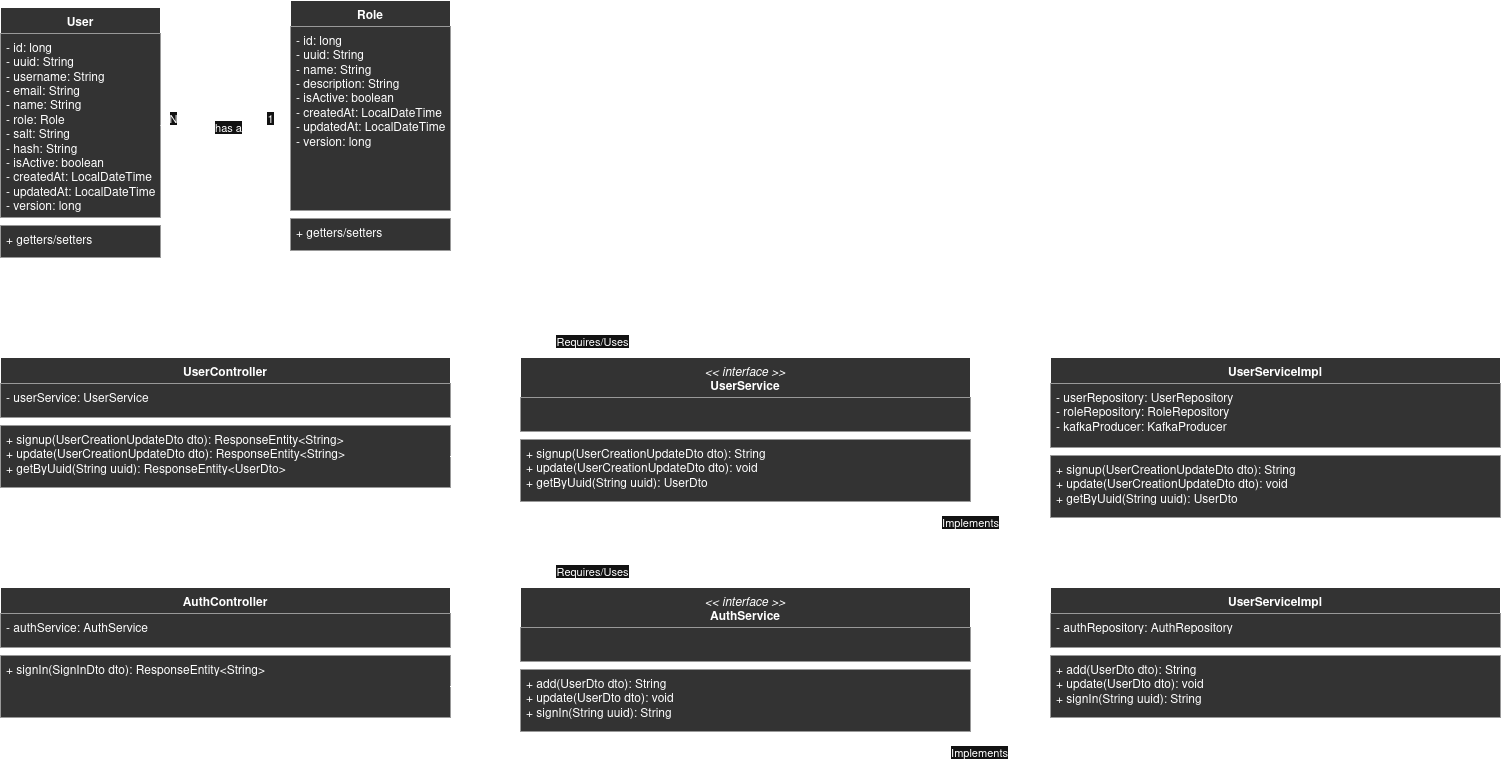

The diagram above was exported from draw.io. Its source (the exported page's mxGraphModel, read from the mxfile embedded in the PNG):
<mxGraphModel dx="2918" dy="764" grid="1" gridSize="10" guides="1" tooltips="1" connect="1" arrows="1" fold="1" page="1" pageScale="1" pageWidth="850" pageHeight="1100" math="0" shadow="0">
  <root>
    <mxCell id="0" />
    <mxCell id="1" parent="0" />
    <mxCell id="clh3TWEr9gTAdjr-EFhN-1" value="User" style="swimlane;fontStyle=1;align=center;verticalAlign=top;childLayout=stackLayout;horizontal=1;startSize=26;horizontalStack=0;resizeParent=1;resizeParentMax=0;resizeLast=0;collapsible=1;marginBottom=0;whiteSpace=wrap;html=1;fillColor=light-dark(#FFFFFF,#333333);" parent="1" vertex="1">
      <mxGeometry x="-690" y="90" width="160" height="250" as="geometry" />
    </mxCell>
    <mxCell id="clh3TWEr9gTAdjr-EFhN-2" value="&lt;div&gt;- id: long&lt;/div&gt;&lt;div&gt;- uuid: String&lt;/div&gt;&lt;div&gt;- username: String&lt;/div&gt;&lt;div&gt;- email: String&lt;/div&gt;&lt;div&gt;- name: String&lt;/div&gt;&lt;div&gt;- role: Role&lt;/div&gt;&lt;div&gt;- salt: String&lt;/div&gt;&lt;div&gt;- hash: String&lt;/div&gt;&lt;div&gt;- isActive: boolean&lt;/div&gt;&lt;div&gt;- createdAt: LocalDateTime&lt;/div&gt;&lt;div&gt;- updatedAt: LocalDateTime&lt;/div&gt;&lt;div&gt;- version: long&lt;br&gt;&lt;/div&gt;" style="text;strokeColor=none;fillColor=light-dark(#FFFFFF,#333333);align=left;verticalAlign=top;spacingLeft=4;spacingRight=4;overflow=hidden;rotatable=0;points=[[0,0.5],[1,0.5]];portConstraint=eastwest;whiteSpace=wrap;html=1;" parent="clh3TWEr9gTAdjr-EFhN-1" vertex="1">
      <mxGeometry y="26" width="160" height="184" as="geometry" />
    </mxCell>
    <mxCell id="clh3TWEr9gTAdjr-EFhN-3" value="" style="line;strokeWidth=1;fillColor=light-dark(#FFFFFF,#333333);align=left;verticalAlign=middle;spacingTop=-1;spacingLeft=3;spacingRight=3;rotatable=0;labelPosition=right;points=[];portConstraint=eastwest;strokeColor=inherit;" parent="clh3TWEr9gTAdjr-EFhN-1" vertex="1">
      <mxGeometry y="210" width="160" height="8" as="geometry" />
    </mxCell>
    <mxCell id="clh3TWEr9gTAdjr-EFhN-4" value="&lt;div&gt;+ getters/setters&lt;/div&gt;&lt;div&gt;&lt;br&gt;&lt;/div&gt;" style="text;strokeColor=none;fillColor=light-dark(#FFFFFF,#333333);align=left;verticalAlign=top;spacingLeft=4;spacingRight=4;overflow=hidden;rotatable=0;points=[[0,0.5],[1,0.5]];portConstraint=eastwest;whiteSpace=wrap;html=1;" parent="clh3TWEr9gTAdjr-EFhN-1" vertex="1">
      <mxGeometry y="218" width="160" height="32" as="geometry" />
    </mxCell>
    <mxCell id="clh3TWEr9gTAdjr-EFhN-5" value="Role" style="swimlane;fontStyle=1;align=center;verticalAlign=top;childLayout=stackLayout;horizontal=1;startSize=26;horizontalStack=0;resizeParent=1;resizeParentMax=0;resizeLast=0;collapsible=1;marginBottom=0;whiteSpace=wrap;html=1;fillColor=light-dark(#FFFFFF,#333333);" parent="1" vertex="1">
      <mxGeometry x="-400" y="83" width="160" height="250" as="geometry" />
    </mxCell>
    <mxCell id="clh3TWEr9gTAdjr-EFhN-6" value="&lt;div&gt;- id: long&lt;/div&gt;&lt;div&gt;- uuid: String&lt;/div&gt;&lt;div&gt;- name: String&lt;/div&gt;&lt;div&gt;- description: String&lt;/div&gt;&lt;div&gt;- isActive: boolean&lt;/div&gt;&lt;div&gt;- createdAt: LocalDateTime&lt;/div&gt;&lt;div&gt;- updatedAt: LocalDateTime&lt;/div&gt;&lt;div&gt;- version: long&lt;br&gt;&lt;/div&gt;" style="text;strokeColor=none;fillColor=light-dark(#FFFFFF,#333333);align=left;verticalAlign=top;spacingLeft=4;spacingRight=4;overflow=hidden;rotatable=0;points=[[0,0.5],[1,0.5]];portConstraint=eastwest;whiteSpace=wrap;html=1;" parent="clh3TWEr9gTAdjr-EFhN-5" vertex="1">
      <mxGeometry y="26" width="160" height="184" as="geometry" />
    </mxCell>
    <mxCell id="clh3TWEr9gTAdjr-EFhN-7" value="" style="line;strokeWidth=1;fillColor=light-dark(#FFFFFF,#333333);align=left;verticalAlign=middle;spacingTop=-1;spacingLeft=3;spacingRight=3;rotatable=0;labelPosition=right;points=[];portConstraint=eastwest;strokeColor=inherit;" parent="clh3TWEr9gTAdjr-EFhN-5" vertex="1">
      <mxGeometry y="210" width="160" height="8" as="geometry" />
    </mxCell>
    <mxCell id="clh3TWEr9gTAdjr-EFhN-8" value="&lt;div&gt;+ getters/setters&lt;/div&gt;&lt;div&gt;&lt;br&gt;&lt;/div&gt;" style="text;strokeColor=none;fillColor=light-dark(#FFFFFF,#333333);align=left;verticalAlign=top;spacingLeft=4;spacingRight=4;overflow=hidden;rotatable=0;points=[[0,0.5],[1,0.5]];portConstraint=eastwest;whiteSpace=wrap;html=1;" parent="clh3TWEr9gTAdjr-EFhN-5" vertex="1">
      <mxGeometry y="218" width="160" height="32" as="geometry" />
    </mxCell>
    <mxCell id="clh3TWEr9gTAdjr-EFhN-9" style="edgeStyle=orthogonalEdgeStyle;rounded=0;orthogonalLoop=1;jettySize=auto;html=1;exitX=1;exitY=0.5;exitDx=0;exitDy=0;entryX=0;entryY=0.5;entryDx=0;entryDy=0;fillColor=light-dark(#FFFFFF,#333333);" parent="1" source="clh3TWEr9gTAdjr-EFhN-2" target="clh3TWEr9gTAdjr-EFhN-5" edge="1">
      <mxGeometry relative="1" as="geometry" />
    </mxCell>
    <mxCell id="clh3TWEr9gTAdjr-EFhN-10" value="has a" style="edgeLabel;html=1;align=center;verticalAlign=middle;resizable=0;points=[];fillColor=light-dark(#FFFFFF,#333333);" parent="clh3TWEr9gTAdjr-EFhN-9" connectable="0" vertex="1">
      <mxGeometry x="0.0598" y="-2" relative="1" as="geometry">
        <mxPoint x="-2" y="-1" as="offset" />
      </mxGeometry>
    </mxCell>
    <mxCell id="clh3TWEr9gTAdjr-EFhN-11" value="N" style="edgeLabel;html=1;align=center;verticalAlign=middle;resizable=0;points=[];fillColor=light-dark(#FFFFFF,#333333);" parent="clh3TWEr9gTAdjr-EFhN-9" connectable="0" vertex="1">
      <mxGeometry x="-0.8167" y="-3" relative="1" as="geometry">
        <mxPoint y="-11" as="offset" />
      </mxGeometry>
    </mxCell>
    <mxCell id="clh3TWEr9gTAdjr-EFhN-12" value="1" style="edgeLabel;html=1;align=center;verticalAlign=middle;resizable=0;points=[];fillColor=light-dark(#FFFFFF,#333333);" parent="clh3TWEr9gTAdjr-EFhN-9" connectable="0" vertex="1">
      <mxGeometry x="0.6833" y="1" relative="1" as="geometry">
        <mxPoint y="-7" as="offset" />
      </mxGeometry>
    </mxCell>
    <mxCell id="clh3TWEr9gTAdjr-EFhN-14" value="UserController" style="swimlane;fontStyle=1;align=center;verticalAlign=top;childLayout=stackLayout;horizontal=1;startSize=26;horizontalStack=0;resizeParent=1;resizeParentMax=0;resizeLast=0;collapsible=1;marginBottom=0;whiteSpace=wrap;html=1;fillColor=light-dark(#FFFFFF,#333333);" parent="1" vertex="1">
      <mxGeometry x="-690" y="440" width="450" height="130" as="geometry" />
    </mxCell>
    <mxCell id="clh3TWEr9gTAdjr-EFhN-15" value="&lt;div&gt;- userService: UserService&lt;/div&gt;" style="text;strokeColor=none;fillColor=light-dark(#FFFFFF,#333333);align=left;verticalAlign=top;spacingLeft=4;spacingRight=4;overflow=hidden;rotatable=0;points=[[0,0.5],[1,0.5]];portConstraint=eastwest;whiteSpace=wrap;html=1;" parent="clh3TWEr9gTAdjr-EFhN-14" vertex="1">
      <mxGeometry y="26" width="450" height="34" as="geometry" />
    </mxCell>
    <mxCell id="clh3TWEr9gTAdjr-EFhN-16" value="" style="line;strokeWidth=1;fillColor=light-dark(#FFFFFF,#333333);align=left;verticalAlign=middle;spacingTop=-1;spacingLeft=3;spacingRight=3;rotatable=0;labelPosition=right;points=[];portConstraint=eastwest;strokeColor=inherit;" parent="clh3TWEr9gTAdjr-EFhN-14" vertex="1">
      <mxGeometry y="60" width="450" height="8" as="geometry" />
    </mxCell>
    <mxCell id="clh3TWEr9gTAdjr-EFhN-17" value="&lt;div&gt;+ signup(UserCreationUpdateDto dto): ResponseEntity&amp;lt;String&amp;gt;&lt;/div&gt;&lt;div&gt;&lt;div&gt;+ update(UserCreationUpdateDto dto): ResponseEntity&amp;lt;String&amp;gt;&lt;/div&gt;&lt;/div&gt;&lt;div&gt;+ getByUuid(String uuid): ResponseEntity&amp;lt;UserDto&amp;gt;&lt;br&gt;&lt;/div&gt;" style="text;strokeColor=none;fillColor=light-dark(#FFFFFF,#333333);align=left;verticalAlign=top;spacingLeft=4;spacingRight=4;overflow=hidden;rotatable=0;points=[[0,0.5],[1,0.5]];portConstraint=eastwest;whiteSpace=wrap;html=1;" parent="clh3TWEr9gTAdjr-EFhN-14" vertex="1">
      <mxGeometry y="68" width="450" height="62" as="geometry" />
    </mxCell>
    <mxCell id="clh3TWEr9gTAdjr-EFhN-18" value="&lt;div&gt;&lt;span style=&quot;font-weight: normal;&quot;&gt;&lt;i&gt;&amp;lt;&amp;lt; interface &amp;gt;&amp;gt;&lt;/i&gt;&lt;/span&gt;&lt;/div&gt;&lt;div&gt;UserService&lt;br&gt;&lt;/div&gt;" style="swimlane;fontStyle=1;align=center;verticalAlign=top;childLayout=stackLayout;horizontal=1;startSize=40;horizontalStack=0;resizeParent=1;resizeParentMax=0;resizeLast=0;collapsible=1;marginBottom=0;whiteSpace=wrap;html=1;fillColor=light-dark(#FFFFFF,#333333);" parent="1" vertex="1">
      <mxGeometry x="-170" y="440" width="450" height="144" as="geometry" />
    </mxCell>
    <mxCell id="clh3TWEr9gTAdjr-EFhN-19" value="&amp;nbsp;" style="text;strokeColor=none;fillColor=light-dark(#FFFFFF,#333333);align=left;verticalAlign=top;spacingLeft=4;spacingRight=4;overflow=hidden;rotatable=0;points=[[0,0.5],[1,0.5]];portConstraint=eastwest;whiteSpace=wrap;html=1;" parent="clh3TWEr9gTAdjr-EFhN-18" vertex="1">
      <mxGeometry y="40" width="450" height="34" as="geometry" />
    </mxCell>
    <mxCell id="clh3TWEr9gTAdjr-EFhN-20" value="" style="line;strokeWidth=1;fillColor=light-dark(#FFFFFF,#333333);align=left;verticalAlign=middle;spacingTop=-1;spacingLeft=3;spacingRight=3;rotatable=0;labelPosition=right;points=[];portConstraint=eastwest;strokeColor=inherit;" parent="clh3TWEr9gTAdjr-EFhN-18" vertex="1">
      <mxGeometry y="74" width="450" height="8" as="geometry" />
    </mxCell>
    <mxCell id="clh3TWEr9gTAdjr-EFhN-21" value="&lt;div&gt;+ signup(UserCreationUpdateDto dto): String&lt;/div&gt;&lt;div&gt;+ update(UserCreationUpdateDto dto): void&lt;/div&gt;&lt;div&gt;+ getByUuid(String uuid): UserDto&lt;br&gt;&lt;/div&gt;" style="text;strokeColor=none;fillColor=light-dark(#FFFFFF,#333333);align=left;verticalAlign=top;spacingLeft=4;spacingRight=4;overflow=hidden;rotatable=0;points=[[0,0.5],[1,0.5]];portConstraint=eastwest;whiteSpace=wrap;html=1;" parent="clh3TWEr9gTAdjr-EFhN-18" vertex="1">
      <mxGeometry y="82" width="450" height="62" as="geometry" />
    </mxCell>
    <mxCell id="clh3TWEr9gTAdjr-EFhN-34" style="edgeStyle=orthogonalEdgeStyle;rounded=0;orthogonalLoop=1;jettySize=auto;html=1;entryX=0.5;entryY=1;entryDx=0;entryDy=0;fillColor=light-dark(#FFFFFF,#333333);" parent="1" source="clh3TWEr9gTAdjr-EFhN-26" target="clh3TWEr9gTAdjr-EFhN-18" edge="1">
      <mxGeometry relative="1" as="geometry" />
    </mxCell>
    <mxCell id="clh3TWEr9gTAdjr-EFhN-35" value="Implements" style="edgeLabel;html=1;align=center;verticalAlign=middle;resizable=0;points=[];fillColor=light-dark(#FFFFFF,#333333);" parent="clh3TWEr9gTAdjr-EFhN-34" connectable="0" vertex="1">
      <mxGeometry x="-0.1914" relative="1" as="geometry">
        <mxPoint as="offset" />
      </mxGeometry>
    </mxCell>
    <mxCell id="clh3TWEr9gTAdjr-EFhN-26" value="UserServiceImpl" style="swimlane;fontStyle=1;align=center;verticalAlign=top;childLayout=stackLayout;horizontal=1;startSize=26;horizontalStack=0;resizeParent=1;resizeParentMax=0;resizeLast=0;collapsible=1;marginBottom=0;whiteSpace=wrap;html=1;fillColor=light-dark(#FFFFFF,#333333);" parent="1" vertex="1">
      <mxGeometry x="360" y="440" width="450" height="160" as="geometry" />
    </mxCell>
    <mxCell id="clh3TWEr9gTAdjr-EFhN-27" value="&lt;div&gt;- userRepository: UserRepository&lt;/div&gt;&lt;div&gt;- roleRepository: RoleRepository&lt;/div&gt;&lt;div&gt;- kafkaProducer: KafkaProducer&lt;br&gt;&lt;/div&gt;" style="text;strokeColor=none;fillColor=light-dark(#FFFFFF,#333333);align=left;verticalAlign=top;spacingLeft=4;spacingRight=4;overflow=hidden;rotatable=0;points=[[0,0.5],[1,0.5]];portConstraint=eastwest;whiteSpace=wrap;html=1;" parent="clh3TWEr9gTAdjr-EFhN-26" vertex="1">
      <mxGeometry y="26" width="450" height="64" as="geometry" />
    </mxCell>
    <mxCell id="clh3TWEr9gTAdjr-EFhN-28" value="" style="line;strokeWidth=1;fillColor=light-dark(#FFFFFF,#333333);align=left;verticalAlign=middle;spacingTop=-1;spacingLeft=3;spacingRight=3;rotatable=0;labelPosition=right;points=[];portConstraint=eastwest;strokeColor=inherit;" parent="clh3TWEr9gTAdjr-EFhN-26" vertex="1">
      <mxGeometry y="90" width="450" height="8" as="geometry" />
    </mxCell>
    <mxCell id="clh3TWEr9gTAdjr-EFhN-29" value="&lt;div&gt;+ signup(UserCreationUpdateDto dto): String&lt;/div&gt;&lt;div&gt;+ update(UserCreationUpdateDto dto): void&lt;/div&gt;&lt;div&gt;+ getByUuid(String uuid): UserDto&lt;/div&gt;" style="text;strokeColor=none;fillColor=light-dark(#FFFFFF,#333333);align=left;verticalAlign=top;spacingLeft=4;spacingRight=4;overflow=hidden;rotatable=0;points=[[0,0.5],[1,0.5]];portConstraint=eastwest;whiteSpace=wrap;html=1;" parent="clh3TWEr9gTAdjr-EFhN-26" vertex="1">
      <mxGeometry y="98" width="450" height="62" as="geometry" />
    </mxCell>
    <mxCell id="clh3TWEr9gTAdjr-EFhN-31" style="edgeStyle=orthogonalEdgeStyle;rounded=0;orthogonalLoop=1;jettySize=auto;html=1;entryX=0.5;entryY=0;entryDx=0;entryDy=0;fillColor=light-dark(#FFFFFF,#333333);" parent="1" source="clh3TWEr9gTAdjr-EFhN-17" target="clh3TWEr9gTAdjr-EFhN-18" edge="1">
      <mxGeometry relative="1" as="geometry" />
    </mxCell>
    <mxCell id="clh3TWEr9gTAdjr-EFhN-32" value="Requires/Uses" style="edgeLabel;html=1;align=center;verticalAlign=middle;resizable=0;points=[];fillColor=light-dark(#FFFFFF,#333333);" parent="clh3TWEr9gTAdjr-EFhN-31" connectable="0" vertex="1">
      <mxGeometry x="0.1982" y="-3" relative="1" as="geometry">
        <mxPoint as="offset" />
      </mxGeometry>
    </mxCell>
    <mxCell id="8MfIFMppTiuBW7d-nWp0-1" value="&lt;div&gt;AuthController&lt;/div&gt;" style="swimlane;fontStyle=1;align=center;verticalAlign=top;childLayout=stackLayout;horizontal=1;startSize=26;horizontalStack=0;resizeParent=1;resizeParentMax=0;resizeLast=0;collapsible=1;marginBottom=0;whiteSpace=wrap;html=1;fillColor=light-dark(#FFFFFF,#333333);" vertex="1" parent="1">
      <mxGeometry x="-690" y="670" width="450" height="130" as="geometry" />
    </mxCell>
    <mxCell id="8MfIFMppTiuBW7d-nWp0-2" value="&lt;div&gt;- authService: AuthService&lt;/div&gt;" style="text;strokeColor=none;fillColor=light-dark(#FFFFFF,#333333);align=left;verticalAlign=top;spacingLeft=4;spacingRight=4;overflow=hidden;rotatable=0;points=[[0,0.5],[1,0.5]];portConstraint=eastwest;whiteSpace=wrap;html=1;" vertex="1" parent="8MfIFMppTiuBW7d-nWp0-1">
      <mxGeometry y="26" width="450" height="34" as="geometry" />
    </mxCell>
    <mxCell id="8MfIFMppTiuBW7d-nWp0-3" value="" style="line;strokeWidth=1;fillColor=light-dark(#FFFFFF,#333333);align=left;verticalAlign=middle;spacingTop=-1;spacingLeft=3;spacingRight=3;rotatable=0;labelPosition=right;points=[];portConstraint=eastwest;strokeColor=inherit;" vertex="1" parent="8MfIFMppTiuBW7d-nWp0-1">
      <mxGeometry y="60" width="450" height="8" as="geometry" />
    </mxCell>
    <mxCell id="8MfIFMppTiuBW7d-nWp0-4" value="&lt;div&gt;+ signIn(SignInDto dto): ResponseEntity&amp;lt;String&amp;gt;&lt;/div&gt;" style="text;strokeColor=none;fillColor=light-dark(#FFFFFF,#333333);align=left;verticalAlign=top;spacingLeft=4;spacingRight=4;overflow=hidden;rotatable=0;points=[[0,0.5],[1,0.5]];portConstraint=eastwest;whiteSpace=wrap;html=1;" vertex="1" parent="8MfIFMppTiuBW7d-nWp0-1">
      <mxGeometry y="68" width="450" height="62" as="geometry" />
    </mxCell>
    <mxCell id="8MfIFMppTiuBW7d-nWp0-5" value="&lt;div&gt;&lt;span style=&quot;font-weight: normal;&quot;&gt;&lt;i&gt;&amp;lt;&amp;lt; interface &amp;gt;&amp;gt;&lt;/i&gt;&lt;/span&gt;&lt;/div&gt;&lt;div&gt;AuthService&lt;br&gt;&lt;/div&gt;" style="swimlane;fontStyle=1;align=center;verticalAlign=top;childLayout=stackLayout;horizontal=1;startSize=40;horizontalStack=0;resizeParent=1;resizeParentMax=0;resizeLast=0;collapsible=1;marginBottom=0;whiteSpace=wrap;html=1;fillColor=light-dark(#FFFFFF,#333333);" vertex="1" parent="1">
      <mxGeometry x="-170" y="670" width="450" height="144" as="geometry" />
    </mxCell>
    <mxCell id="8MfIFMppTiuBW7d-nWp0-6" value="&amp;nbsp;" style="text;strokeColor=none;fillColor=light-dark(#FFFFFF,#333333);align=left;verticalAlign=top;spacingLeft=4;spacingRight=4;overflow=hidden;rotatable=0;points=[[0,0.5],[1,0.5]];portConstraint=eastwest;whiteSpace=wrap;html=1;" vertex="1" parent="8MfIFMppTiuBW7d-nWp0-5">
      <mxGeometry y="40" width="450" height="34" as="geometry" />
    </mxCell>
    <mxCell id="8MfIFMppTiuBW7d-nWp0-7" value="" style="line;strokeWidth=1;fillColor=light-dark(#FFFFFF,#333333);align=left;verticalAlign=middle;spacingTop=-1;spacingLeft=3;spacingRight=3;rotatable=0;labelPosition=right;points=[];portConstraint=eastwest;strokeColor=inherit;" vertex="1" parent="8MfIFMppTiuBW7d-nWp0-5">
      <mxGeometry y="74" width="450" height="8" as="geometry" />
    </mxCell>
    <mxCell id="8MfIFMppTiuBW7d-nWp0-8" value="&lt;div&gt;+ add(UserDto dto): String&lt;/div&gt;&lt;div&gt;+ update(UserDto dto): void&lt;/div&gt;&lt;div&gt;+ signIn(String uuid): String&lt;br&gt;&lt;/div&gt;" style="text;strokeColor=none;fillColor=light-dark(#FFFFFF,#333333);align=left;verticalAlign=top;spacingLeft=4;spacingRight=4;overflow=hidden;rotatable=0;points=[[0,0.5],[1,0.5]];portConstraint=eastwest;whiteSpace=wrap;html=1;" vertex="1" parent="8MfIFMppTiuBW7d-nWp0-5">
      <mxGeometry y="82" width="450" height="62" as="geometry" />
    </mxCell>
    <mxCell id="8MfIFMppTiuBW7d-nWp0-9" style="edgeStyle=orthogonalEdgeStyle;rounded=0;orthogonalLoop=1;jettySize=auto;html=1;entryX=0.5;entryY=1;entryDx=0;entryDy=0;fillColor=light-dark(#FFFFFF,#333333);" edge="1" parent="1" source="8MfIFMppTiuBW7d-nWp0-11" target="8MfIFMppTiuBW7d-nWp0-5">
      <mxGeometry relative="1" as="geometry" />
    </mxCell>
    <mxCell id="8MfIFMppTiuBW7d-nWp0-10" value="Implements" style="edgeLabel;html=1;align=center;verticalAlign=middle;resizable=0;points=[];fillColor=light-dark(#FFFFFF,#333333);" connectable="0" vertex="1" parent="8MfIFMppTiuBW7d-nWp0-9">
      <mxGeometry x="-0.1914" relative="1" as="geometry">
        <mxPoint as="offset" />
      </mxGeometry>
    </mxCell>
    <mxCell id="8MfIFMppTiuBW7d-nWp0-11" value="UserServiceImpl" style="swimlane;fontStyle=1;align=center;verticalAlign=top;childLayout=stackLayout;horizontal=1;startSize=26;horizontalStack=0;resizeParent=1;resizeParentMax=0;resizeLast=0;collapsible=1;marginBottom=0;whiteSpace=wrap;html=1;fillColor=light-dark(#FFFFFF,#333333);" vertex="1" parent="1">
      <mxGeometry x="360" y="670" width="450" height="130" as="geometry" />
    </mxCell>
    <mxCell id="8MfIFMppTiuBW7d-nWp0-12" value="&lt;div&gt;- authRepository: AuthRepository&lt;/div&gt;" style="text;strokeColor=none;fillColor=light-dark(#FFFFFF,#333333);align=left;verticalAlign=top;spacingLeft=4;spacingRight=4;overflow=hidden;rotatable=0;points=[[0,0.5],[1,0.5]];portConstraint=eastwest;whiteSpace=wrap;html=1;" vertex="1" parent="8MfIFMppTiuBW7d-nWp0-11">
      <mxGeometry y="26" width="450" height="34" as="geometry" />
    </mxCell>
    <mxCell id="8MfIFMppTiuBW7d-nWp0-13" value="" style="line;strokeWidth=1;fillColor=light-dark(#FFFFFF,#333333);align=left;verticalAlign=middle;spacingTop=-1;spacingLeft=3;spacingRight=3;rotatable=0;labelPosition=right;points=[];portConstraint=eastwest;strokeColor=inherit;" vertex="1" parent="8MfIFMppTiuBW7d-nWp0-11">
      <mxGeometry y="60" width="450" height="8" as="geometry" />
    </mxCell>
    <mxCell id="8MfIFMppTiuBW7d-nWp0-14" value="&lt;div&gt;+ add(UserDto dto): String&lt;/div&gt;&lt;div&gt;+ update(UserDto dto): void&lt;/div&gt;&lt;div&gt;+ signIn(String uuid): String&lt;br&gt;&lt;/div&gt;" style="text;strokeColor=none;fillColor=light-dark(#FFFFFF,#333333);align=left;verticalAlign=top;spacingLeft=4;spacingRight=4;overflow=hidden;rotatable=0;points=[[0,0.5],[1,0.5]];portConstraint=eastwest;whiteSpace=wrap;html=1;" vertex="1" parent="8MfIFMppTiuBW7d-nWp0-11">
      <mxGeometry y="68" width="450" height="62" as="geometry" />
    </mxCell>
    <mxCell id="8MfIFMppTiuBW7d-nWp0-15" style="edgeStyle=orthogonalEdgeStyle;rounded=0;orthogonalLoop=1;jettySize=auto;html=1;entryX=0.5;entryY=0;entryDx=0;entryDy=0;fillColor=light-dark(#FFFFFF,#333333);" edge="1" parent="1" source="8MfIFMppTiuBW7d-nWp0-4" target="8MfIFMppTiuBW7d-nWp0-5">
      <mxGeometry relative="1" as="geometry" />
    </mxCell>
    <mxCell id="8MfIFMppTiuBW7d-nWp0-16" value="Requires/Uses" style="edgeLabel;html=1;align=center;verticalAlign=middle;resizable=0;points=[];fillColor=light-dark(#FFFFFF,#333333);" connectable="0" vertex="1" parent="8MfIFMppTiuBW7d-nWp0-15">
      <mxGeometry x="0.1982" y="-3" relative="1" as="geometry">
        <mxPoint as="offset" />
      </mxGeometry>
    </mxCell>
  </root>
</mxGraphModel>